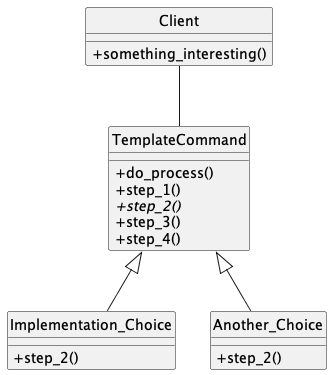

The diagram above was rendered by PlantUML. Its source (embedded in the PNG):
@startuml
'figure 1: The Template Pattern'
skinparam monochrome true
skinparam handwritten false
skinparam shadowing false
skinparam classAttributeIconSize 0
hide class circle
hide abstract circle

class Client {
    + something_interesting()
}

class TemplateCommand {
    + do_process()
    + step_1()
    + {abstract} step_2()
    + step_3()
    + step_4()
}

class Implementation_Choice {
    + step_2()
}

class Another_Choice {
    + step_2()
}


Client -- TemplateCommand

TemplateCommand <|-- Implementation_Choice
TemplateCommand <|-- Another_Choice

@enduml